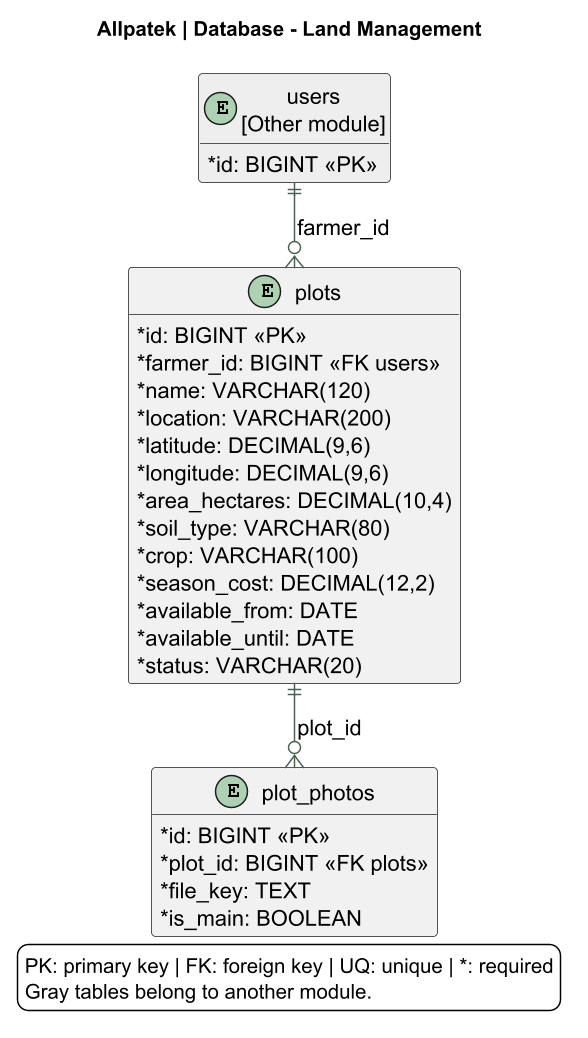

The diagram above was rendered by PlantUML. Its source (embedded in the PNG):
@startuml
!pragma layout smetana
skinparam backgroundColor white
skinparam defaultFontName SansSerif
skinparam defaultFontSize 15
skinparam shadowing false
skinparam classAttributeIconSize 0
skinparam ArrowColor #476050
skinparam dpi 140
title Allpatek | Database - Land Management
top to bottom direction
hide methods
entity "plots" as plots {
 {field} * id: BIGINT <<PK>>
 {field} * farmer_id: BIGINT <<FK users>>
 {field} * name: VARCHAR(120)
 {field} * location: VARCHAR(200)
 {field} * latitude: DECIMAL(9,6)
 {field} * longitude: DECIMAL(9,6)
 {field} * area_hectares: DECIMAL(10,4)
 {field} * soil_type: VARCHAR(80)
 {field} * crop: VARCHAR(100)
 {field} * season_cost: DECIMAL(12,2)
 {field} * available_from: DATE
 {field} * available_until: DATE
 {field} * status: VARCHAR(20)
}
entity "plot_photos" as plot_photos {
 {field} * id: BIGINT <<PK>>
 {field} * plot_id: BIGINT <<FK plots>>
 {field} * file_key: TEXT
 {field} * is_main: BOOLEAN
}
entity "users\n[Other module]" as users #EEEEEE {
 * id: BIGINT <<PK>>
}
users ||--o{ plots : farmer_id
plots ||--o{ plot_photos : plot_id
legend bottom
PK: primary key | FK: foreign key | UQ: unique | *: required
Gray tables belong to another module.
endlegend
@enduml